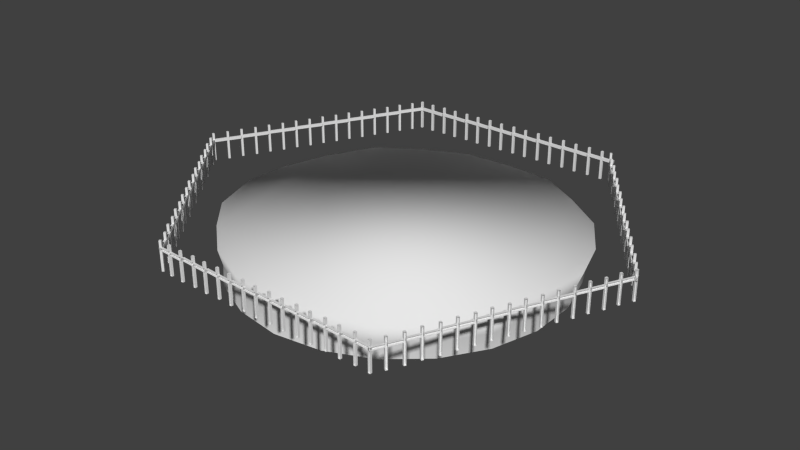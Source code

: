 # Source: pigisland.blend  (saved by Blender 2.72.0; exported with 4.5.12 LTS)
import bpy
from mathutils import Matrix  # noqa: F401  (used for matrix-valued properties, if any)

bpy.ops.wm.read_factory_settings(use_empty=True)
scene = bpy.context.scene
scene.name = 'Scene'

# ---- collections
col_collection_1 = bpy.data.collections.new('Collection 1'); scene.collection.children.link(col_collection_1)

# ---- world
world_world = bpy.data.worlds.new('World'); scene.world = world_world
world_world.color = (0.05088, 0.05088, 0.05088)
world_world.use_sun_shadow = False
world_world.sun_shadow_jitter_overblur = 0.0
world_world.cycles.sampling_method = 'MANUAL'
world_world.cycles.sample_map_resolution = 256

# ---- meshes
me_cube_004 = bpy.data.meshes.new('Cube.004')
me_cube_004.from_pydata([(1.49, -10.08, 0.5584), (3.488, -10.17, 0.5584), (1.49, -10.08, 0.369), (3.488, -10.17, 0.369), (3.488, -10.17, -1.0), (1.49, -10.08, -1.0), (1.574, -8.124, -1.0), (3.572, -8.217, -1.0), (3.488, -10.17, 1.0), (1.49, -10.08, 1.0), (1.574, -8.124, 1.0), (3.572, -8.217, 1.0), (3.488, -10.17, 0.5584), (1.49, -10.08, 0.5584), (1.574, -8.124, 0.5584), (3.572, -8.217, 0.5584), (1.49, -10.08, 0.369), (1.574, -8.124, 0.369), (3.572, -8.217, 0.369), (3.488, -10.17, 0.369), (2.086, 3.117, 0.5584), (4.084, 3.016, 0.5584), (2.086, 3.117, 0.369), (4.084, 3.016, 0.369), (4.084, 3.016, -1.0), (2.086, 3.117, -1.0), (2.18, 5.075, -1.0), (4.178, 4.972, -1.0), (4.084, 3.016, 1.0), (2.086, 3.117, 1.0), (2.18, 5.075, 1.0), (4.178, 4.972, 1.0), (4.084, 3.016, 0.5584), (2.086, 3.117, 0.5584), (2.18, 5.075, 0.5584), (4.178, 4.972, 0.5584), (2.086, 3.117, 0.369), (2.18, 5.075, 0.369), (4.178, 4.972, 0.369), (4.084, 3.016, 0.369), (2.751, 16.31, 0.5584), (4.748, 16.2, 0.5584), (2.751, 16.31, 0.369), (4.748, 16.2, 0.369), (4.748, 16.2, 0.5584), (2.751, 16.31, 0.5584), (2.751, 16.31, 0.369), (4.748, 16.2, 0.369)], [], [(0, 1, 3, 2), (19, 16, 5, 4), (17, 18, 7, 6), (18, 19, 4, 7), (4, 5, 6, 7), (11, 10, 9, 8), (8, 9, 13, 12), (10, 11, 15, 14), (11, 8, 12, 15), (12, 13, 16, 19), (18, 17, 22, 23), (15, 12, 19, 18), (20, 21, 23, 22), (15, 18, 23, 21), (14, 15, 21, 20), (39, 36, 25, 24), (37, 38, 27, 26), (38, 39, 24, 27), (24, 25, 26, 27), (31, 30, 29, 28), (28, 29, 33, 32), (30, 31, 35, 34), (31, 28, 32, 35), (32, 33, 36, 39), (38, 37, 42, 43), (35, 32, 39, 38), (40, 41, 43, 42), (35, 38, 43, 41), (34, 35, 41, 40), (44, 45, 46, 47)])
_uv = me_cube_004.uv_layers.new(name='UVMap')
_uv.uv.foreach_set('vector', [0.6626, 0.5477, 0.6626, 0.6233, 0.6529, 0.6233, 0.6529, 0.5477, 0.7549, 0.2969, 0.6529, 0.2969, 0.6529, 0.2451, 0.7549, 0.2451, 0.7227, 0.472, 0.7227, 0.5477, 0.6529, 0.5477, 0.6529, 0.472, 0.3792, 0.3207, 0.3792, 0.2451, 0.449, 0.2451, 0.449, 0.3207, 0.7549, 0.472, 0.6529, 0.472, 0.6529, 0.3964, 0.7549, 0.3964, 0.6529, 0.3207, 0.7549, 0.3207, 0.7549, 0.3964, 0.6529, 0.3964, 0.7549, 0.3207, 0.6529, 0.3207, 0.6529, 0.304, 0.7549, 0.304, 0.7452, 0.472, 0.7452, 0.5477, 0.7227, 0.5477, 0.7227, 0.472, 0.3471, 0.3207, 0.3471, 0.2451, 0.3696, 0.2451, 0.3696, 0.3207, 0.7549, 0.304, 0.6529, 0.304, 0.6529, 0.2969, 0.7549, 0.2969, 0.551, 0.2451, 0.6529, 0.2451, 0.6529, 0.6793, 0.551, 0.6793, 0.3696, 0.3207, 0.3696, 0.2451, 0.3792, 0.2451, 0.3792, 0.3207, 0.6626, 0.5477, 0.6626, 0.6233, 0.6529, 0.6233, 0.6529, 0.5477, 0.3696, 0.3207, 0.3792, 0.3207, 0.3792, 0.7549, 0.3696, 0.7549, 0.449, 0.2451, 0.551, 0.2451, 0.551, 0.6793, 0.449, 0.6793, 0.7549, 0.2969, 0.6529, 0.2969, 0.6529, 0.2451, 0.7549, 0.2451, 0.7227, 0.472, 0.7227, 0.5477, 0.6529, 0.5477, 0.6529, 0.472, 0.3792, 0.3207, 0.3792, 0.2451, 0.449, 0.2451, 0.449, 0.3207, 0.7549, 0.472, 0.6529, 0.472, 0.6529, 0.3964, 0.7549, 0.3964, 0.6529, 0.3207, 0.7549, 0.3207, 0.7549, 0.3964, 0.6529, 0.3964, 0.7549, 0.3207, 0.6529, 0.3207, 0.6529, 0.304, 0.7549, 0.304, 0.7452, 0.472, 0.7452, 0.5477, 0.7227, 0.5477, 0.7227, 0.472, 0.3471, 0.3207, 0.3471, 0.2451, 0.3696, 0.2451, 0.3696, 0.3207, 0.7549, 0.304, 0.6529, 0.304, 0.6529, 0.2969, 0.7549, 0.2969, 0.551, 0.2451, 0.6529, 0.2451, 0.6529, 0.6793, 0.551, 0.6793, 0.3696, 0.3207, 0.3696, 0.2451, 0.3792, 0.2451, 0.3792, 0.3207, 0.6626, 0.5477, 0.6626, 0.6233, 0.6529, 0.6233, 0.6529, 0.5477, 0.3696, 0.3207, 0.3792, 0.3207, 0.3792, 0.7549, 0.3696, 0.7549, 0.449, 0.2451, 0.551, 0.2451, 0.551, 0.6793, 0.449, 0.6793, 0.7549, 0.304, 0.6529, 0.304, 0.6529, 0.2969, 0.7549, 0.2969])
me_cube_004.use_remesh_preserve_volume = False
me_cube_004.use_remesh_preserve_attributes = False
me_cube_004.use_mirror_vertex_groups = False
me_cube_004.update()
me_cube_003 = bpy.data.meshes.new('Cube.003')
me_cube_003.from_pydata([(1.49, -10.08, 0.5584), (3.488, -10.17, 0.5584), (1.49, -10.08, 0.369), (3.488, -10.17, 0.369), (3.488, -10.17, -1.0), (1.49, -10.08, -1.0), (1.574, -8.124, -1.0), (3.572, -8.217, -1.0), (3.488, -10.17, 1.0), (1.49, -10.08, 1.0), (1.574, -8.124, 1.0), (3.572, -8.217, 1.0), (3.488, -10.17, 0.5584), (1.49, -10.08, 0.5584), (1.574, -8.124, 0.5584), (3.572, -8.217, 0.5584), (1.49, -10.08, 0.369), (1.574, -8.124, 0.369), (3.572, -8.217, 0.369), (3.488, -10.17, 0.369), (2.086, 3.117, 0.5584), (4.084, 3.016, 0.5584), (2.086, 3.117, 0.369), (4.084, 3.016, 0.369), (4.084, 3.016, -1.0), (2.086, 3.117, -1.0), (2.18, 5.075, -1.0), (4.178, 4.972, -1.0), (4.084, 3.016, 1.0), (2.086, 3.117, 1.0), (2.18, 5.075, 1.0), (4.178, 4.972, 1.0), (4.084, 3.016, 0.5584), (2.086, 3.117, 0.5584), (2.18, 5.075, 0.5584), (4.178, 4.972, 0.5584), (2.086, 3.117, 0.369), (2.18, 5.075, 0.369), (4.178, 4.972, 0.369), (4.084, 3.016, 0.369), (2.751, 16.31, 0.5584), (4.748, 16.2, 0.5584), (2.751, 16.31, 0.369), (4.748, 16.2, 0.369), (4.748, 16.2, 0.5584), (2.751, 16.31, 0.5584), (2.751, 16.31, 0.369), (4.748, 16.2, 0.369)], [], [(0, 1, 3, 2), (19, 16, 5, 4), (17, 18, 7, 6), (18, 19, 4, 7), (4, 5, 6, 7), (11, 10, 9, 8), (8, 9, 13, 12), (10, 11, 15, 14), (11, 8, 12, 15), (12, 13, 16, 19), (18, 17, 22, 23), (15, 12, 19, 18), (20, 21, 23, 22), (15, 18, 23, 21), (14, 15, 21, 20), (39, 36, 25, 24), (37, 38, 27, 26), (38, 39, 24, 27), (24, 25, 26, 27), (31, 30, 29, 28), (28, 29, 33, 32), (30, 31, 35, 34), (31, 28, 32, 35), (32, 33, 36, 39), (38, 37, 42, 43), (35, 32, 39, 38), (40, 41, 43, 42), (35, 38, 43, 41), (34, 35, 41, 40), (44, 45, 46, 47)])
_uv = me_cube_003.uv_layers.new(name='UVMap')
_uv.uv.foreach_set('vector', [0.6626, 0.5477, 0.6626, 0.6233, 0.6529, 0.6233, 0.6529, 0.5477, 0.7549, 0.2969, 0.6529, 0.2969, 0.6529, 0.2451, 0.7549, 0.2451, 0.7227, 0.472, 0.7227, 0.5477, 0.6529, 0.5477, 0.6529, 0.472, 0.3792, 0.3207, 0.3792, 0.2451, 0.449, 0.2451, 0.449, 0.3207, 0.7549, 0.472, 0.6529, 0.472, 0.6529, 0.3964, 0.7549, 0.3964, 0.6529, 0.3207, 0.7549, 0.3207, 0.7549, 0.3964, 0.6529, 0.3964, 0.7549, 0.3207, 0.6529, 0.3207, 0.6529, 0.304, 0.7549, 0.304, 0.7452, 0.472, 0.7452, 0.5477, 0.7227, 0.5477, 0.7227, 0.472, 0.3471, 0.3207, 0.3471, 0.2451, 0.3696, 0.2451, 0.3696, 0.3207, 0.7549, 0.304, 0.6529, 0.304, 0.6529, 0.2969, 0.7549, 0.2969, 0.551, 0.2451, 0.6529, 0.2451, 0.6529, 0.6793, 0.551, 0.6793, 0.3696, 0.3207, 0.3696, 0.2451, 0.3792, 0.2451, 0.3792, 0.3207, 0.6626, 0.5477, 0.6626, 0.6233, 0.6529, 0.6233, 0.6529, 0.5477, 0.3696, 0.3207, 0.3792, 0.3207, 0.3792, 0.7549, 0.3696, 0.7549, 0.449, 0.2451, 0.551, 0.2451, 0.551, 0.6793, 0.449, 0.6793, 0.7549, 0.2969, 0.6529, 0.2969, 0.6529, 0.2451, 0.7549, 0.2451, 0.7227, 0.472, 0.7227, 0.5477, 0.6529, 0.5477, 0.6529, 0.472, 0.3792, 0.3207, 0.3792, 0.2451, 0.449, 0.2451, 0.449, 0.3207, 0.7549, 0.472, 0.6529, 0.472, 0.6529, 0.3964, 0.7549, 0.3964, 0.6529, 0.3207, 0.7549, 0.3207, 0.7549, 0.3964, 0.6529, 0.3964, 0.7549, 0.3207, 0.6529, 0.3207, 0.6529, 0.304, 0.7549, 0.304, 0.7452, 0.472, 0.7452, 0.5477, 0.7227, 0.5477, 0.7227, 0.472, 0.3471, 0.3207, 0.3471, 0.2451, 0.3696, 0.2451, 0.3696, 0.3207, 0.7549, 0.304, 0.6529, 0.304, 0.6529, 0.2969, 0.7549, 0.2969, 0.551, 0.2451, 0.6529, 0.2451, 0.6529, 0.6793, 0.551, 0.6793, 0.3696, 0.3207, 0.3696, 0.2451, 0.3792, 0.2451, 0.3792, 0.3207, 0.6626, 0.5477, 0.6626, 0.6233, 0.6529, 0.6233, 0.6529, 0.5477, 0.3696, 0.3207, 0.3792, 0.3207, 0.3792, 0.7549, 0.3696, 0.7549, 0.449, 0.2451, 0.551, 0.2451, 0.551, 0.6793, 0.449, 0.6793, 0.7549, 0.304, 0.6529, 0.304, 0.6529, 0.2969, 0.7549, 0.2969])
me_cube_003.use_remesh_preserve_volume = False
me_cube_003.use_remesh_preserve_attributes = False
me_cube_003.use_mirror_vertex_groups = False
me_cube_003.update()
me_cube_002 = bpy.data.meshes.new('Cube.002')
me_cube_002.from_pydata([(1.49, -10.08, 0.5584), (3.488, -10.17, 0.5584), (1.49, -10.08, 0.369), (3.488, -10.17, 0.369), (3.488, -10.17, -1.0), (1.49, -10.08, -1.0), (1.574, -8.124, -1.0), (3.572, -8.217, -1.0), (3.488, -10.17, 1.0), (1.49, -10.08, 1.0), (1.574, -8.124, 1.0), (3.572, -8.217, 1.0), (3.488, -10.17, 0.5584), (1.49, -10.08, 0.5584), (1.574, -8.124, 0.5584), (3.572, -8.217, 0.5584), (1.49, -10.08, 0.369), (1.574, -8.124, 0.369), (3.572, -8.217, 0.369), (3.488, -10.17, 0.369), (2.086, 3.117, 0.5584), (4.084, 3.016, 0.5584), (2.086, 3.117, 0.369), (4.084, 3.016, 0.369), (4.084, 3.016, -1.0), (2.086, 3.117, -1.0), (2.18, 5.075, -1.0), (4.178, 4.972, -1.0), (4.084, 3.016, 1.0), (2.086, 3.117, 1.0), (2.18, 5.075, 1.0), (4.178, 4.972, 1.0), (4.084, 3.016, 0.5584), (2.086, 3.117, 0.5584), (2.18, 5.075, 0.5584), (4.178, 4.972, 0.5584), (2.086, 3.117, 0.369), (2.18, 5.075, 0.369), (4.178, 4.972, 0.369), (4.084, 3.016, 0.369), (2.751, 16.31, 0.5584), (4.748, 16.2, 0.5584), (2.751, 16.31, 0.369), (4.748, 16.2, 0.369), (4.748, 16.2, 0.5584), (2.751, 16.31, 0.5584), (2.751, 16.31, 0.369), (4.748, 16.2, 0.369)], [], [(0, 1, 3, 2), (19, 16, 5, 4), (17, 18, 7, 6), (18, 19, 4, 7), (4, 5, 6, 7), (11, 10, 9, 8), (8, 9, 13, 12), (10, 11, 15, 14), (11, 8, 12, 15), (12, 13, 16, 19), (18, 17, 22, 23), (15, 12, 19, 18), (20, 21, 23, 22), (15, 18, 23, 21), (14, 15, 21, 20), (39, 36, 25, 24), (37, 38, 27, 26), (38, 39, 24, 27), (24, 25, 26, 27), (31, 30, 29, 28), (28, 29, 33, 32), (30, 31, 35, 34), (31, 28, 32, 35), (32, 33, 36, 39), (38, 37, 42, 43), (35, 32, 39, 38), (40, 41, 43, 42), (35, 38, 43, 41), (34, 35, 41, 40), (44, 45, 46, 47)])
_uv = me_cube_002.uv_layers.new(name='UVMap')
_uv.uv.foreach_set('vector', [0.6626, 0.5477, 0.6626, 0.6233, 0.6529, 0.6233, 0.6529, 0.5477, 0.7549, 0.2969, 0.6529, 0.2969, 0.6529, 0.2451, 0.7549, 0.2451, 0.7227, 0.472, 0.7227, 0.5477, 0.6529, 0.5477, 0.6529, 0.472, 0.3792, 0.3207, 0.3792, 0.2451, 0.449, 0.2451, 0.449, 0.3207, 0.7549, 0.472, 0.6529, 0.472, 0.6529, 0.3964, 0.7549, 0.3964, 0.6529, 0.3207, 0.7549, 0.3207, 0.7549, 0.3964, 0.6529, 0.3964, 0.7549, 0.3207, 0.6529, 0.3207, 0.6529, 0.304, 0.7549, 0.304, 0.7452, 0.472, 0.7452, 0.5477, 0.7227, 0.5477, 0.7227, 0.472, 0.3471, 0.3207, 0.3471, 0.2451, 0.3696, 0.2451, 0.3696, 0.3207, 0.7549, 0.304, 0.6529, 0.304, 0.6529, 0.2969, 0.7549, 0.2969, 0.551, 0.2451, 0.6529, 0.2451, 0.6529, 0.6793, 0.551, 0.6793, 0.3696, 0.3207, 0.3696, 0.2451, 0.3792, 0.2451, 0.3792, 0.3207, 0.6626, 0.5477, 0.6626, 0.6233, 0.6529, 0.6233, 0.6529, 0.5477, 0.3696, 0.3207, 0.3792, 0.3207, 0.3792, 0.7549, 0.3696, 0.7549, 0.449, 0.2451, 0.551, 0.2451, 0.551, 0.6793, 0.449, 0.6793, 0.7549, 0.2969, 0.6529, 0.2969, 0.6529, 0.2451, 0.7549, 0.2451, 0.7227, 0.472, 0.7227, 0.5477, 0.6529, 0.5477, 0.6529, 0.472, 0.3792, 0.3207, 0.3792, 0.2451, 0.449, 0.2451, 0.449, 0.3207, 0.7549, 0.472, 0.6529, 0.472, 0.6529, 0.3964, 0.7549, 0.3964, 0.6529, 0.3207, 0.7549, 0.3207, 0.7549, 0.3964, 0.6529, 0.3964, 0.7549, 0.3207, 0.6529, 0.3207, 0.6529, 0.304, 0.7549, 0.304, 0.7452, 0.472, 0.7452, 0.5477, 0.7227, 0.5477, 0.7227, 0.472, 0.3471, 0.3207, 0.3471, 0.2451, 0.3696, 0.2451, 0.3696, 0.3207, 0.7549, 0.304, 0.6529, 0.304, 0.6529, 0.2969, 0.7549, 0.2969, 0.551, 0.2451, 0.6529, 0.2451, 0.6529, 0.6793, 0.551, 0.6793, 0.3696, 0.3207, 0.3696, 0.2451, 0.3792, 0.2451, 0.3792, 0.3207, 0.6626, 0.5477, 0.6626, 0.6233, 0.6529, 0.6233, 0.6529, 0.5477, 0.3696, 0.3207, 0.3792, 0.3207, 0.3792, 0.7549, 0.3696, 0.7549, 0.449, 0.2451, 0.551, 0.2451, 0.551, 0.6793, 0.449, 0.6793, 0.7549, 0.304, 0.6529, 0.304, 0.6529, 0.2969, 0.7549, 0.2969])
me_cube_002.use_remesh_preserve_volume = False
me_cube_002.use_remesh_preserve_attributes = False
me_cube_002.use_mirror_vertex_groups = False
me_cube_002.update()
me_cube_001 = bpy.data.meshes.new('Cube.001')
me_cube_001.from_pydata([(1.49, -10.08, 0.5584), (3.488, -10.17, 0.5584), (1.49, -10.08, 0.369), (3.488, -10.17, 0.369), (3.488, -10.17, -1.0), (1.49, -10.08, -1.0), (1.574, -8.124, -1.0), (3.572, -8.217, -1.0), (3.488, -10.17, 1.0), (1.49, -10.08, 1.0), (1.574, -8.124, 1.0), (3.572, -8.217, 1.0), (3.488, -10.17, 0.5584), (1.49, -10.08, 0.5584), (1.574, -8.124, 0.5584), (3.572, -8.217, 0.5584), (1.49, -10.08, 0.369), (1.574, -8.124, 0.369), (3.572, -8.217, 0.369), (3.488, -10.17, 0.369), (2.086, 3.117, 0.5584), (4.084, 3.016, 0.5584), (2.086, 3.117, 0.369), (4.084, 3.016, 0.369), (4.084, 3.016, -1.0), (2.086, 3.117, -1.0), (2.18, 5.075, -1.0), (4.178, 4.972, -1.0), (4.084, 3.016, 1.0), (2.086, 3.117, 1.0), (2.18, 5.075, 1.0), (4.178, 4.972, 1.0), (4.084, 3.016, 0.5584), (2.086, 3.117, 0.5584), (2.18, 5.075, 0.5584), (4.178, 4.972, 0.5584), (2.086, 3.117, 0.369), (2.18, 5.075, 0.369), (4.178, 4.972, 0.369), (4.084, 3.016, 0.369), (2.751, 16.31, 0.5584), (4.748, 16.2, 0.5584), (2.751, 16.31, 0.369), (4.748, 16.2, 0.369), (4.748, 16.2, 0.5584), (2.751, 16.31, 0.5584), (2.751, 16.31, 0.369), (4.748, 16.2, 0.369)], [], [(0, 1, 3, 2), (19, 16, 5, 4), (17, 18, 7, 6), (18, 19, 4, 7), (4, 5, 6, 7), (11, 10, 9, 8), (8, 9, 13, 12), (10, 11, 15, 14), (11, 8, 12, 15), (12, 13, 16, 19), (18, 17, 22, 23), (15, 12, 19, 18), (20, 21, 23, 22), (15, 18, 23, 21), (14, 15, 21, 20), (39, 36, 25, 24), (37, 38, 27, 26), (38, 39, 24, 27), (24, 25, 26, 27), (31, 30, 29, 28), (28, 29, 33, 32), (30, 31, 35, 34), (31, 28, 32, 35), (32, 33, 36, 39), (38, 37, 42, 43), (35, 32, 39, 38), (40, 41, 43, 42), (35, 38, 43, 41), (34, 35, 41, 40), (44, 45, 46, 47)])
_uv = me_cube_001.uv_layers.new(name='UVMap')
_uv.uv.foreach_set('vector', [0.6626, 0.5477, 0.6626, 0.6233, 0.6529, 0.6233, 0.6529, 0.5477, 0.7549, 0.2969, 0.6529, 0.2969, 0.6529, 0.2451, 0.7549, 0.2451, 0.7227, 0.472, 0.7227, 0.5477, 0.6529, 0.5477, 0.6529, 0.472, 0.3792, 0.3207, 0.3792, 0.2451, 0.449, 0.2451, 0.449, 0.3207, 0.7549, 0.472, 0.6529, 0.472, 0.6529, 0.3964, 0.7549, 0.3964, 0.6529, 0.3207, 0.7549, 0.3207, 0.7549, 0.3964, 0.6529, 0.3964, 0.7549, 0.3207, 0.6529, 0.3207, 0.6529, 0.304, 0.7549, 0.304, 0.7452, 0.472, 0.7452, 0.5477, 0.7227, 0.5477, 0.7227, 0.472, 0.3471, 0.3207, 0.3471, 0.2451, 0.3696, 0.2451, 0.3696, 0.3207, 0.7549, 0.304, 0.6529, 0.304, 0.6529, 0.2969, 0.7549, 0.2969, 0.551, 0.2451, 0.6529, 0.2451, 0.6529, 0.6793, 0.551, 0.6793, 0.3696, 0.3207, 0.3696, 0.2451, 0.3792, 0.2451, 0.3792, 0.3207, 0.6626, 0.5477, 0.6626, 0.6233, 0.6529, 0.6233, 0.6529, 0.5477, 0.3696, 0.3207, 0.3792, 0.3207, 0.3792, 0.7549, 0.3696, 0.7549, 0.449, 0.2451, 0.551, 0.2451, 0.551, 0.6793, 0.449, 0.6793, 0.7549, 0.2969, 0.6529, 0.2969, 0.6529, 0.2451, 0.7549, 0.2451, 0.7227, 0.472, 0.7227, 0.5477, 0.6529, 0.5477, 0.6529, 0.472, 0.3792, 0.3207, 0.3792, 0.2451, 0.449, 0.2451, 0.449, 0.3207, 0.7549, 0.472, 0.6529, 0.472, 0.6529, 0.3964, 0.7549, 0.3964, 0.6529, 0.3207, 0.7549, 0.3207, 0.7549, 0.3964, 0.6529, 0.3964, 0.7549, 0.3207, 0.6529, 0.3207, 0.6529, 0.304, 0.7549, 0.304, 0.7452, 0.472, 0.7452, 0.5477, 0.7227, 0.5477, 0.7227, 0.472, 0.3471, 0.3207, 0.3471, 0.2451, 0.3696, 0.2451, 0.3696, 0.3207, 0.7549, 0.304, 0.6529, 0.304, 0.6529, 0.2969, 0.7549, 0.2969, 0.551, 0.2451, 0.6529, 0.2451, 0.6529, 0.6793, 0.551, 0.6793, 0.3696, 0.3207, 0.3696, 0.2451, 0.3792, 0.2451, 0.3792, 0.3207, 0.6626, 0.5477, 0.6626, 0.6233, 0.6529, 0.6233, 0.6529, 0.5477, 0.3696, 0.3207, 0.3792, 0.3207, 0.3792, 0.7549, 0.3696, 0.7549, 0.449, 0.2451, 0.551, 0.2451, 0.551, 0.6793, 0.449, 0.6793, 0.7549, 0.304, 0.6529, 0.304, 0.6529, 0.2969, 0.7549, 0.2969])
me_cube_001.use_remesh_preserve_volume = False
me_cube_001.use_remesh_preserve_attributes = False
me_cube_001.use_mirror_vertex_groups = False
me_cube_001.update()
me_cube_000 = bpy.data.meshes.new('Cube.000')
me_cube_000.from_pydata([(1.49, -10.08, 0.5584), (3.488, -10.17, 0.5584), (1.49, -10.08, 0.369), (3.488, -10.17, 0.369), (3.488, -10.17, -1.0), (1.49, -10.08, -1.0), (1.574, -8.124, -1.0), (3.572, -8.217, -1.0), (3.488, -10.17, 1.0), (1.49, -10.08, 1.0), (1.574, -8.124, 1.0), (3.572, -8.217, 1.0), (3.488, -10.17, 0.5584), (1.49, -10.08, 0.5584), (1.574, -8.124, 0.5584), (3.572, -8.217, 0.5584), (1.49, -10.08, 0.369), (1.574, -8.124, 0.369), (3.572, -8.217, 0.369), (3.488, -10.17, 0.369), (2.086, 3.117, 0.5584), (4.084, 3.016, 0.5584), (2.086, 3.117, 0.369), (4.084, 3.016, 0.369), (4.084, 3.016, -1.0), (2.086, 3.117, -1.0), (2.18, 5.075, -1.0), (4.178, 4.972, -1.0), (4.084, 3.016, 1.0), (2.086, 3.117, 1.0), (2.18, 5.075, 1.0), (4.178, 4.972, 1.0), (4.084, 3.016, 0.5584), (2.086, 3.117, 0.5584), (2.18, 5.075, 0.5584), (4.178, 4.972, 0.5584), (2.086, 3.117, 0.369), (2.18, 5.075, 0.369), (4.178, 4.972, 0.369), (4.084, 3.016, 0.369), (2.751, 16.31, 0.5584), (4.748, 16.2, 0.5584), (2.751, 16.31, 0.369), (4.748, 16.2, 0.369), (4.748, 16.2, 0.5584), (2.751, 16.31, 0.5584), (2.751, 16.31, 0.369), (4.748, 16.2, 0.369)], [], [(0, 1, 3, 2), (19, 16, 5, 4), (17, 18, 7, 6), (18, 19, 4, 7), (4, 5, 6, 7), (11, 10, 9, 8), (8, 9, 13, 12), (10, 11, 15, 14), (11, 8, 12, 15), (12, 13, 16, 19), (18, 17, 22, 23), (15, 12, 19, 18), (20, 21, 23, 22), (15, 18, 23, 21), (14, 15, 21, 20), (39, 36, 25, 24), (37, 38, 27, 26), (38, 39, 24, 27), (24, 25, 26, 27), (31, 30, 29, 28), (28, 29, 33, 32), (30, 31, 35, 34), (31, 28, 32, 35), (32, 33, 36, 39), (38, 37, 42, 43), (35, 32, 39, 38), (40, 41, 43, 42), (35, 38, 43, 41), (34, 35, 41, 40), (44, 45, 46, 47)])
_uv = me_cube_000.uv_layers.new(name='UVMap')
_uv.uv.foreach_set('vector', [0.6626, 0.5477, 0.6626, 0.6233, 0.6529, 0.6233, 0.6529, 0.5477, 0.7549, 0.2969, 0.6529, 0.2969, 0.6529, 0.2451, 0.7549, 0.2451, 0.7227, 0.472, 0.7227, 0.5477, 0.6529, 0.5477, 0.6529, 0.472, 0.3792, 0.3207, 0.3792, 0.2451, 0.449, 0.2451, 0.449, 0.3207, 0.7549, 0.472, 0.6529, 0.472, 0.6529, 0.3964, 0.7549, 0.3964, 0.6529, 0.3207, 0.7549, 0.3207, 0.7549, 0.3964, 0.6529, 0.3964, 0.7549, 0.3207, 0.6529, 0.3207, 0.6529, 0.304, 0.7549, 0.304, 0.7452, 0.472, 0.7452, 0.5477, 0.7227, 0.5477, 0.7227, 0.472, 0.3471, 0.3207, 0.3471, 0.2451, 0.3696, 0.2451, 0.3696, 0.3207, 0.7549, 0.304, 0.6529, 0.304, 0.6529, 0.2969, 0.7549, 0.2969, 0.551, 0.2451, 0.6529, 0.2451, 0.6529, 0.6793, 0.551, 0.6793, 0.3696, 0.3207, 0.3696, 0.2451, 0.3792, 0.2451, 0.3792, 0.3207, 0.6626, 0.5477, 0.6626, 0.6233, 0.6529, 0.6233, 0.6529, 0.5477, 0.3696, 0.3207, 0.3792, 0.3207, 0.3792, 0.7549, 0.3696, 0.7549, 0.449, 0.2451, 0.551, 0.2451, 0.551, 0.6793, 0.449, 0.6793, 0.7549, 0.2969, 0.6529, 0.2969, 0.6529, 0.2451, 0.7549, 0.2451, 0.7227, 0.472, 0.7227, 0.5477, 0.6529, 0.5477, 0.6529, 0.472, 0.3792, 0.3207, 0.3792, 0.2451, 0.449, 0.2451, 0.449, 0.3207, 0.7549, 0.472, 0.6529, 0.472, 0.6529, 0.3964, 0.7549, 0.3964, 0.6529, 0.3207, 0.7549, 0.3207, 0.7549, 0.3964, 0.6529, 0.3964, 0.7549, 0.3207, 0.6529, 0.3207, 0.6529, 0.304, 0.7549, 0.304, 0.7452, 0.472, 0.7452, 0.5477, 0.7227, 0.5477, 0.7227, 0.472, 0.3471, 0.3207, 0.3471, 0.2451, 0.3696, 0.2451, 0.3696, 0.3207, 0.7549, 0.304, 0.6529, 0.304, 0.6529, 0.2969, 0.7549, 0.2969, 0.551, 0.2451, 0.6529, 0.2451, 0.6529, 0.6793, 0.551, 0.6793, 0.3696, 0.3207, 0.3696, 0.2451, 0.3792, 0.2451, 0.3792, 0.3207, 0.6626, 0.5477, 0.6626, 0.6233, 0.6529, 0.6233, 0.6529, 0.5477, 0.3696, 0.3207, 0.3792, 0.3207, 0.3792, 0.7549, 0.3696, 0.7549, 0.449, 0.2451, 0.551, 0.2451, 0.551, 0.6793, 0.449, 0.6793, 0.7549, 0.304, 0.6529, 0.304, 0.6529, 0.2969, 0.7549, 0.2969])
me_cube_000.use_remesh_preserve_volume = False
me_cube_000.use_remesh_preserve_attributes = False
me_cube_000.use_mirror_vertex_groups = False
me_cube_000.update()
me_circle = bpy.data.meshes.new('Circle')
me_circle.from_pydata([(0.0, 1.0, 0.0), (-0.2817, 0.9595, 0.0), (-0.5406, 0.8413, 0.0), (-0.7557, 0.6549, 0.0), (-0.9096, 0.4154, 0.0), (-0.9898, 0.1423, 0.0), (-0.9898, -0.1423, 0.0), (-0.9096, -0.4154, 0.0), (-0.7557, -0.6549, 0.0), (-0.5406, -0.8413, 0.0), (-0.2817, -0.9595, 0.0), (-1.51e-07, -1.0, 0.0), (0.2817, -0.9595, 0.0), (0.5406, -0.8413, 0.0), (0.7557, -0.6549, 0.0), (0.9096, -0.4154, 0.0), (0.9898, -0.1423, 0.0), (0.9898, 0.1423, 0.0), (0.9096, 0.4154, 0.0), (0.7558, 0.6549, 0.0), (0.5406, 0.8413, 0.0), (0.2817, 0.9595, 0.0), (-1.62e-09, 1.019, 0.2202), (-0.295, 1.0, 0.2202), (-0.5692, 0.8752, 0.2202), (-0.8141, 0.7092, 0.2202), (-0.9601, 0.4241, 0.2202), (-1.045, 0.1348, 0.2202), (-1.065, -0.1437, 0.2202), (-0.9601, -0.456, 0.2202), (-0.7701, -0.6673, 0.2202), (-0.5509, -0.8572, 0.2202), (-0.2871, -0.9777, 0.2202), (-1.555e-07, -1.019, 0.2202), (0.2871, -0.9777, 0.2202), (0.5729, -0.8915, 0.2202), (0.8031, -0.6921, 0.2202), (0.9671, -0.456, 0.2202), (1.009, -0.145, 0.2202), (1.054, 0.1608, 0.2202), (0.9671, 0.4241, 0.2202), (0.8041, 0.6778, 0.2202), (0.5509, 0.8572, 0.2202), (0.3019, 1.0, 0.2202), (1.012, 0.1522, 0.1071), (0.929, 0.4117, 0.1071), (-1.02, -0.1399, 0.1071), (-0.924, -0.4345, 0.1071), (-0.924, 0.4117, 0.1071), (-1.006, 0.1336, 0.1071), (0.929, -0.4345, 0.1071), (0.9796, -0.1409, 0.1071), (-0.5482, 0.8455, 0.1071), (-0.7794, 0.6781, 0.1071), (0.5508, -0.8571, 0.1071), (0.7716, -0.6658, 0.1071), (-2.925e-10, 0.9897, 0.1071), (-0.2845, 0.9659, 0.1071), (-1.497e-07, -0.9897, 0.1071), (0.2788, -0.9496, 0.1071), (0.5351, 0.8326, 0.1071), (0.2894, 0.9659, 0.1071), (-0.5351, -0.8326, 0.1071), (-0.2788, -0.9496, 0.1071), (0.7723, 0.6556, 0.1071), (-0.748, -0.6481, 0.1071)], [], [(44, 45, 40, 39), (46, 47, 29, 28), (48, 49, 27, 26), (50, 51, 38, 37), (52, 53, 25, 24), (54, 55, 36, 35), (56, 57, 23, 22), (58, 59, 34, 33), (60, 61, 43, 42), (62, 63, 32, 31), (45, 64, 41, 40), (47, 65, 30, 29), (51, 44, 39, 38), (49, 46, 28, 27), (53, 48, 26, 25), (55, 50, 37, 36), (57, 52, 24, 23), (59, 54, 35, 34), (61, 56, 22, 43), (63, 58, 33, 32), (64, 60, 42, 41), (65, 62, 31, 30), (23, 24, 25, 26, 27, 28, 29, 30, 31, 32, 33, 34, 35, 36, 37, 38, 39, 40, 41, 42, 43, 22), (17, 18, 45, 44), (6, 7, 47, 46), (4, 5, 49, 48), (15, 16, 51, 50), (2, 3, 53, 52), (13, 14, 55, 54), (0, 1, 57, 56), (11, 12, 59, 58), (20, 21, 61, 60), (9, 10, 63, 62), (18, 19, 64, 45), (7, 8, 65, 47), (16, 17, 44, 51), (5, 6, 46, 49), (3, 4, 48, 53), (14, 15, 50, 55), (1, 2, 52, 57), (12, 13, 54, 59), (21, 0, 56, 61), (10, 11, 58, 63), (19, 20, 60, 64), (8, 9, 62, 65)])
me_circle.polygons.foreach_set('use_smooth', [True] * 45)
_uv = me_circle.uv_layers.new(name='UVMap')
_uv.uv.foreach_set('vector', [0.4325, 0.851, 0.3275, 0.8175, 0.3484, 0.7727, 0.4395, 0.802, 0.5441, 0.07321, 0.651, 0.1052, 0.6308, 0.1511, 0.5377, 0.1228, 0.3274, 0.1033, 0.433, 0.07278, 0.4408, 0.1219, 0.3488, 0.1477, 0.6498, 0.8226, 0.543, 0.8528, 0.5356, 0.8036, 0.6285, 0.7774, 0.1651, 0.247, 0.2355, 0.1631, 0.2689, 0.1992, 0.2075, 0.2719, 0.8171, 0.6786, 0.7437, 0.7629, 0.7103, 0.7256, 0.7744, 0.6522, 0.1096, 0.457, 0.1221, 0.3478, 0.1699, 0.3595, 0.1589, 0.4552, 0.88, 0.4656, 0.8638, 0.5767, 0.8153, 0.5634, 0.8296, 0.4664, 0.1683, 0.6691, 0.127, 0.5667, 0.1751, 0.5525, 0.2104, 0.6431, 0.8181, 0.2516, 0.8644, 0.3542, 0.8161, 0.3691, 0.776, 0.2795, 0.3275, 0.8175, 0.2369, 0.7551, 0.2698, 0.7183, 0.3484, 0.7727, 0.651, 0.1052, 0.7449, 0.1663, 0.7125, 0.2048, 0.6308, 0.1511, 0.543, 0.8528, 0.4325, 0.851, 0.4395, 0.802, 0.5356, 0.8036, 0.433, 0.07278, 0.5441, 0.07321, 0.5377, 0.1228, 0.4408, 0.1219, 0.2355, 0.1631, 0.3274, 0.1033, 0.3488, 0.1477, 0.2689, 0.1992, 0.7437, 0.7629, 0.6498, 0.8226, 0.6285, 0.7774, 0.7103, 0.7256, 0.1221, 0.3478, 0.1651, 0.247, 0.2075, 0.2719, 0.1699, 0.3595, 0.8638, 0.5767, 0.8171, 0.6786, 0.7744, 0.6522, 0.8153, 0.5634, 0.127, 0.5667, 0.1096, 0.457, 0.1589, 0.4552, 0.1751, 0.5525, 0.8644, 0.3542, 0.88, 0.4656, 0.8296, 0.4664, 0.8161, 0.3691, 0.2369, 0.7551, 0.1683, 0.6691, 0.2104, 0.6431, 0.2698, 0.7183, 0.7449, 0.1663, 0.8181, 0.2516, 0.776, 0.2795, 0.7125, 0.2048, 1.591, 0.8478, 1.464, 1.143, 1.257, 1.388, 0.9881, 1.561, 0.6785, 1.648, 0.3521, 1.645, 0.03849, 1.55, -0.2367, 1.369, -0.4507, 1.117, -0.5858, 0.8154, -0.6311, 0.4877, -0.5829, 0.161, -0.4452, -0.138, -0.2295, -0.385, 0.04625, -0.5598, 0.359, -0.6479, 0.6826, -0.6423, 0.9896, -0.5437, 1.254, -0.3605, 1.454, -0.1074, 1.573, 0.1977, 1.628, 0.5256, 0.4255, 0.9001, 0.3066, 0.8623, 0.3275, 0.8175, 0.4325, 0.851, 0.5505, 0.02366, 0.6712, 0.05926, 0.651, 0.1052, 0.5441, 0.07321, 0.3059, 0.05884, 0.4253, 0.02366, 0.433, 0.07278, 0.3274, 0.1033, 0.671, 0.8677, 0.5505, 0.9019, 0.543, 0.8528, 0.6498, 0.8226, 0.1227, 0.2221, 0.2021, 0.1269, 0.2355, 0.1631, 0.1651, 0.247, 0.8598, 0.705, 0.7771, 0.8002, 0.7437, 0.7629, 0.8171, 0.6786, 0.06031, 0.4589, 0.0744, 0.3361, 0.1221, 0.3478, 0.1096, 0.457, 0.9305, 0.4647, 0.9124, 0.5901, 0.8638, 0.5767, 0.88, 0.4656, 0.1263, 0.695, 0.07897, 0.5808, 0.127, 0.5667, 0.1683, 0.6691, 0.8601, 0.2237, 0.9126, 0.3392, 0.8644, 0.3542, 0.8181, 0.2516, 0.3066, 0.8623, 0.204, 0.7919, 0.2369, 0.7551, 0.3275, 0.8175, 0.6712, 0.05926, 0.7774, 0.1278, 0.7449, 0.1663, 0.651, 0.1052, 0.5505, 0.9019, 0.4255, 0.9001, 0.4325, 0.851, 0.543, 0.8528, 0.4253, 0.02366, 0.5505, 0.02366, 0.5441, 0.07321, 0.433, 0.07278, 0.2021, 0.1269, 0.3059, 0.05884, 0.3274, 0.1033, 0.2355, 0.1631, 0.7771, 0.8002, 0.671, 0.8677, 0.6498, 0.8226, 0.7437, 0.7629, 0.0744, 0.3361, 0.1227, 0.2221, 0.1651, 0.247, 0.1221, 0.3478, 0.9124, 0.5901, 0.8598, 0.705, 0.8171, 0.6786, 0.8638, 0.5767, 0.07897, 0.5808, 0.06031, 0.4589, 0.1096, 0.457, 0.127, 0.5667, 0.9126, 0.3392, 0.9305, 0.4647, 0.88, 0.4656, 0.8644, 0.3542, 0.204, 0.7919, 0.1263, 0.695, 0.1683, 0.6691, 0.2369, 0.7551, 0.7774, 0.1278, 0.8601, 0.2237, 0.8181, 0.2516, 0.7449, 0.1663])
me_circle.use_remesh_preserve_volume = False
me_circle.use_remesh_preserve_attributes = False
me_circle.use_mirror_vertex_groups = False
me_circle.update()
me_cube_018 = bpy.data.meshes.new('Cube.018')
me_cube_018.from_pydata([(1.49, -10.08, 0.5584), (3.488, -10.17, 0.5584), (1.49, -10.08, 0.369), (3.488, -10.17, 0.369), (3.488, -10.17, -1.0), (1.49, -10.08, -1.0), (1.574, -8.124, -1.0), (3.572, -8.217, -1.0), (3.488, -10.17, 1.0), (1.49, -10.08, 1.0), (1.574, -8.124, 1.0), (3.572, -8.217, 1.0), (3.488, -10.17, 0.5584), (1.49, -10.08, 0.5584), (1.574, -8.124, 0.5584), (3.572, -8.217, 0.5584), (1.49, -10.08, 0.369), (1.574, -8.124, 0.369), (3.572, -8.217, 0.369), (3.488, -10.17, 0.369), (2.086, 3.117, 0.5584), (4.084, 3.016, 0.5584), (2.086, 3.117, 0.369), (4.084, 3.016, 0.369), (4.084, 3.016, -1.0), (2.086, 3.117, -1.0), (2.18, 5.075, -1.0), (4.178, 4.972, -1.0), (4.084, 3.016, 1.0), (2.086, 3.117, 1.0), (2.18, 5.075, 1.0), (4.178, 4.972, 1.0), (4.084, 3.016, 0.5584), (2.086, 3.117, 0.5584), (2.18, 5.075, 0.5584), (4.178, 4.972, 0.5584), (2.086, 3.117, 0.369), (2.18, 5.075, 0.369), (4.178, 4.972, 0.369), (4.084, 3.016, 0.369), (2.751, 16.31, 0.5584), (4.748, 16.2, 0.5584), (2.751, 16.31, 0.369), (4.748, 16.2, 0.369), (4.748, 16.2, 0.5584), (2.751, 16.31, 0.5584), (2.751, 16.31, 0.369), (4.748, 16.2, 0.369)], [], [(0, 1, 3, 2), (19, 16, 5, 4), (17, 18, 7, 6), (18, 19, 4, 7), (4, 5, 6, 7), (11, 10, 9, 8), (8, 9, 13, 12), (10, 11, 15, 14), (11, 8, 12, 15), (12, 13, 16, 19), (18, 17, 22, 23), (15, 12, 19, 18), (20, 21, 23, 22), (15, 18, 23, 21), (14, 15, 21, 20), (39, 36, 25, 24), (37, 38, 27, 26), (38, 39, 24, 27), (24, 25, 26, 27), (31, 30, 29, 28), (28, 29, 33, 32), (30, 31, 35, 34), (31, 28, 32, 35), (32, 33, 36, 39), (38, 37, 42, 43), (35, 32, 39, 38), (40, 41, 43, 42), (35, 38, 43, 41), (34, 35, 41, 40), (44, 45, 46, 47)])
_uv = me_cube_018.uv_layers.new(name='UVMap')
_uv.uv.foreach_set('vector', [0.6626, 0.5477, 0.6626, 0.6233, 0.6529, 0.6233, 0.6529, 0.5477, 0.7549, 0.2969, 0.6529, 0.2969, 0.6529, 0.2451, 0.7549, 0.2451, 0.7227, 0.472, 0.7227, 0.5477, 0.6529, 0.5477, 0.6529, 0.472, 0.3792, 0.3207, 0.3792, 0.2451, 0.449, 0.2451, 0.449, 0.3207, 0.7549, 0.472, 0.6529, 0.472, 0.6529, 0.3964, 0.7549, 0.3964, 0.6529, 0.3207, 0.7549, 0.3207, 0.7549, 0.3964, 0.6529, 0.3964, 0.7549, 0.3207, 0.6529, 0.3207, 0.6529, 0.304, 0.7549, 0.304, 0.7452, 0.472, 0.7452, 0.5477, 0.7227, 0.5477, 0.7227, 0.472, 0.3471, 0.3207, 0.3471, 0.2451, 0.3696, 0.2451, 0.3696, 0.3207, 0.7549, 0.304, 0.6529, 0.304, 0.6529, 0.2969, 0.7549, 0.2969, 0.551, 0.2451, 0.6529, 0.2451, 0.6529, 0.6793, 0.551, 0.6793, 0.3696, 0.3207, 0.3696, 0.2451, 0.3792, 0.2451, 0.3792, 0.3207, 0.6626, 0.5477, 0.6626, 0.6233, 0.6529, 0.6233, 0.6529, 0.5477, 0.3696, 0.3207, 0.3792, 0.3207, 0.3792, 0.7549, 0.3696, 0.7549, 0.449, 0.2451, 0.551, 0.2451, 0.551, 0.6793, 0.449, 0.6793, 0.7549, 0.2969, 0.6529, 0.2969, 0.6529, 0.2451, 0.7549, 0.2451, 0.7227, 0.472, 0.7227, 0.5477, 0.6529, 0.5477, 0.6529, 0.472, 0.3792, 0.3207, 0.3792, 0.2451, 0.449, 0.2451, 0.449, 0.3207, 0.7549, 0.472, 0.6529, 0.472, 0.6529, 0.3964, 0.7549, 0.3964, 0.6529, 0.3207, 0.7549, 0.3207, 0.7549, 0.3964, 0.6529, 0.3964, 0.7549, 0.3207, 0.6529, 0.3207, 0.6529, 0.304, 0.7549, 0.304, 0.7452, 0.472, 0.7452, 0.5477, 0.7227, 0.5477, 0.7227, 0.472, 0.3471, 0.3207, 0.3471, 0.2451, 0.3696, 0.2451, 0.3696, 0.3207, 0.7549, 0.304, 0.6529, 0.304, 0.6529, 0.2969, 0.7549, 0.2969, 0.551, 0.2451, 0.6529, 0.2451, 0.6529, 0.6793, 0.551, 0.6793, 0.3696, 0.3207, 0.3696, 0.2451, 0.3792, 0.2451, 0.3792, 0.3207, 0.6626, 0.5477, 0.6626, 0.6233, 0.6529, 0.6233, 0.6529, 0.5477, 0.3696, 0.3207, 0.3792, 0.3207, 0.3792, 0.7549, 0.3696, 0.7549, 0.449, 0.2451, 0.551, 0.2451, 0.551, 0.6793, 0.449, 0.6793, 0.7549, 0.304, 0.6529, 0.304, 0.6529, 0.2969, 0.7549, 0.2969])
me_cube_018.use_remesh_preserve_volume = False
me_cube_018.use_remesh_preserve_attributes = False
me_cube_018.use_mirror_vertex_groups = False
me_cube_018.update()

# ---- objects
ob_fence_005 = bpy.data.objects.new('fence.005', me_cube_004)
ob_fence_004 = bpy.data.objects.new('fence.004', me_cube_003)
ob_fence_003 = bpy.data.objects.new('fence.003', me_cube_002)
ob_fence_002 = bpy.data.objects.new('fence.002', me_cube_001)
ob_fence_001 = bpy.data.objects.new('fence.001', me_cube_000)
ob_circle = bpy.data.objects.new('Circle', me_circle)
ob_fence = bpy.data.objects.new('fence', me_cube_018)

# ---- transforms, parenting, visibility, modifiers, constraints
ob_fence_005.location = (2.465, 0.04188, 0.6271)
ob_fence_005.rotation_euler = (0.0, 0.0, -3.561)
ob_fence_005.scale = (0.01199, 0.01199, 0.1582)
ob_fence_005.lineart.crease_threshold = 0.0
_m = ob_fence_005.modifiers.new('Array', 'ARRAY')
_m.count = 8
_m.constant_offset_displace = (0.0, 0.0, 0.0)
_m.relative_offset_displace = (0.0, 1.0, 0.0)
_m = ob_fence_005.modifiers.new('Curve', 'CURVE')
ob_fence_004.location = (1.127, 2.124, 0.6271)
ob_fence_004.rotation_euler = (0.0, 0.0, -2.521)
ob_fence_004.scale = (0.01199, 0.01199, 0.1582)
ob_fence_004.lineart.crease_threshold = 0.0
_m = ob_fence_004.modifiers.new('Array', 'ARRAY')
_m.count = 8
_m.constant_offset_displace = (0.0, 0.0, 0.0)
_m.relative_offset_displace = (0.0, 1.0, 0.0)
_m = ob_fence_004.modifiers.new('Curve', 'CURVE')
ob_fence_003.location = (-2.575, -0.01407, 0.6271)
ob_fence_003.rotation_euler = (0.0, -0.0, -0.4762)
ob_fence_003.scale = (0.01199, 0.01199, 0.1582)
ob_fence_003.lineart.crease_threshold = 0.0
_m = ob_fence_003.modifiers.new('Array', 'ARRAY')
_m.count = 8
_m.constant_offset_displace = (0.0, 0.0, 0.0)
_m.relative_offset_displace = (0.0, 1.0, 0.0)
_m = ob_fence_003.modifiers.new('Curve', 'CURVE')
ob_fence_002.location = (-1.329, 2.135, 0.6271)
ob_fence_002.rotation_euler = (0.0, -0.0, -1.534)
ob_fence_002.scale = (0.01199, 0.01199, 0.1582)
ob_fence_002.lineart.crease_threshold = 0.0
_m = ob_fence_002.modifiers.new('Array', 'ARRAY')
_m.count = 8
_m.constant_offset_displace = (0.0, 0.0, 0.0)
_m.relative_offset_displace = (0.0, 1.0, 0.0)
_m = ob_fence_002.modifiers.new('Curve', 'CURVE')
ob_fence_001.location = (-1.163, -2.05, 0.6271)
ob_fence_001.rotation_euler = (0.0, -0.0, 0.6584)
ob_fence_001.scale = (0.01199, 0.01199, 0.1582)
ob_fence_001.lineart.crease_threshold = 0.0
_m = ob_fence_001.modifiers.new('Array', 'ARRAY')
_m.count = 8
_m.constant_offset_displace = (0.0, 0.0, 0.0)
_m.relative_offset_displace = (0.0, 1.0, 0.0)
_m = ob_fence_001.modifiers.new('Curve', 'CURVE')
ob_circle.location = (-0.0001616, 0.001797, 0.07317)
ob_circle.scale = (1.797, 1.797, 1.797)
ob_circle.lineart.crease_threshold = 0.0
ob_fence.location = (1.33, -2.162, 0.6271)
ob_fence.rotation_euler = (0.0, 0.0, 1.571)
ob_fence.scale = (0.01199, 0.01199, 0.1582)
ob_fence.lineart.crease_threshold = 0.0
_m = ob_fence.modifiers.new('Array', 'ARRAY')
_m.count = 8
_m.constant_offset_displace = (0.0, 0.0, 0.0)
_m.relative_offset_displace = (0.0, 1.0, 0.0)
_m = ob_fence.modifiers.new('Curve', 'CURVE')

# ---- collection membership
col_collection_1.objects.link(ob_fence_005)
col_collection_1.objects.link(ob_fence_004)
col_collection_1.objects.link(ob_fence_003)
col_collection_1.objects.link(ob_fence_002)
col_collection_1.objects.link(ob_fence_001)
col_collection_1.objects.link(ob_circle)
col_collection_1.objects.link(ob_fence)

# ---- scene / render settings (as saved in the file)
scene.frame_start = 1; scene.frame_end = 250; scene.frame_set(1)
scene.render.engine = 'BLENDER_EEVEE_NEXT'
scene.render.resolution_percentage = 50
scene.render.dither_intensity = 0.0
scene.cycles.use_denoising = False
scene.cycles.samples = 10
scene.cycles.sampling_pattern = 'TABULATED_SOBOL'
scene.cycles.light_sampling_threshold = 0.0
scene.cycles.use_adaptive_sampling = False
scene.cycles.use_light_tree = False
scene.cycles.blur_glossy = 0.0
scene.cycles.pixel_filter_type = 'GAUSSIAN'
scene.cycles.sample_clamp_indirect = 0.0
scene.view_settings.view_transform = 'Standard'
bpy.context.view_layer.update()

# ---- added for rendering (the .blend has no active camera and no usable light): camera, sun
cam_auto = bpy.data.cameras.new('AutoCamera')
cam_auto.lens = 50.0
cam_auto.sensor_width = 36.0
cam_auto.clip_end = 1000.0
ob_auto_camera = bpy.data.objects.new('AutoCamera', cam_auto)
scene.collection.objects.link(ob_auto_camera)
ob_auto_camera.location = (6.2293, -7.51393, 5.45614)
ob_auto_camera.rotation_euler = (1.09748, -7.21219e-08, 0.694738)
scene.camera = ob_auto_camera
light_auto_sun = bpy.data.lights.new('AutoSun', 'SUN')
light_auto_sun.energy = 3.0
light_auto_sun.angle = 0.0523599
ob_auto_sun = bpy.data.objects.new('AutoSun', light_auto_sun)
scene.collection.objects.link(ob_auto_sun)
ob_auto_sun.rotation_euler = (0.872665, 0.174533, 0.523599)
bpy.context.view_layer.update()

